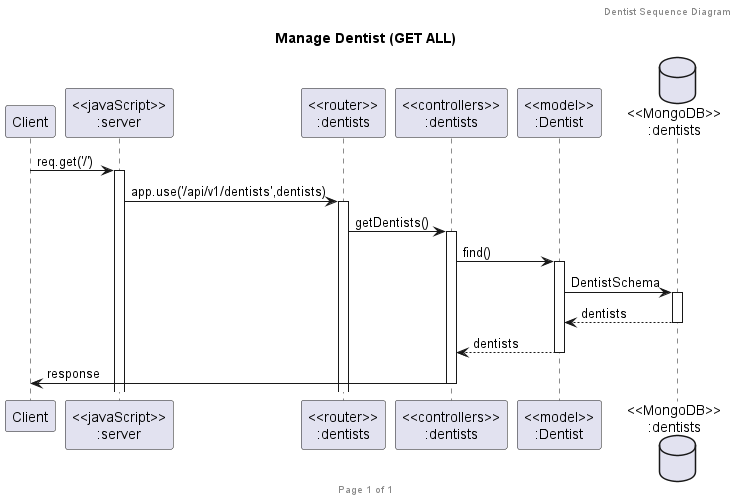

The diagram above was rendered by PlantUML. Its source (embedded in the PNG):
@startuml Manage Dentist (GET ALL)

header Dentist Sequence Diagram
footer Page %page% of %lastpage%
title "Manage Dentist (GET ALL)"

participant "Client" as client
participant "<<javaScript>>\n:server" as server
participant "<<router>>\n:dentists" as routerDentists
participant "<<controllers>>\n:dentists" as controllersDentists
participant "<<model>>\n:Dentist" as modelDentists
database "<<MongoDB>>\n:dentists" as DentistsDatabase

client->server ++:req.get('/')
server->routerDentists ++:app.use('/api/v1/dentists',dentists)
routerDentists -> controllersDentists ++:getDentists()
controllersDentists->modelDentists ++:find()
modelDentists ->DentistsDatabase ++:DentistSchema
DentistsDatabase --> modelDentists --:dentists
controllersDentists <-- modelDentists --:dentists
controllersDentists->client --:response

@enduml